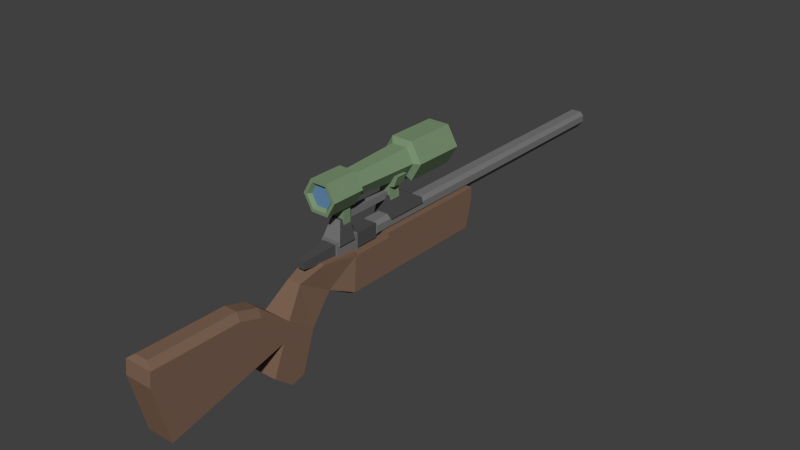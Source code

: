 # Source: sniper.blend  (saved by Blender 2.69.0; exported with 4.5.12 LTS)
import bpy
from mathutils import Matrix  # noqa: F401  (used for matrix-valued properties, if any)

bpy.ops.wm.read_factory_settings(use_empty=True)
scene = bpy.context.scene
scene.name = 'Scene'

# ---- collections
col_collection_1 = bpy.data.collections.new('Collection 1'); scene.collection.children.link(col_collection_1)

# ---- materials (node trees are filled in below, after node groups)
mat_gunmetal = bpy.data.materials.new('gunmetal')
mat_gunmetal.alpha_threshold = 0.0
mat_gunmetal.use_transparent_shadow = False
mat_gunmetal.diffuse_color = (0.07743, 0.07743, 0.07743, 1.0)
mat_gunmetal.roughness = 0.5
mat_gunmetal.specular_intensity = 0.1
mat_gunmetal.line_color = (0.0, 0.0, 0.0, 1.0)
mat_metal = bpy.data.materials.new('metal')
mat_metal.alpha_threshold = 0.0
mat_metal.use_transparent_shadow = False
mat_metal.diffuse_color = (0.1845, 0.1845, 0.1845, 1.0)
mat_metal.roughness = 0.5
mat_metal.specular_intensity = 0.1
mat_metal.line_color = (0.0, 0.0, 0.0, 1.0)
mat_wood = bpy.data.materials.new('wood')
mat_wood.alpha_threshold = 0.0
mat_wood.use_transparent_shadow = False
mat_wood.diffuse_color = (0.2064, 0.1255, 0.08512, 1.0)
mat_wood.roughness = 0.5
mat_wood.specular_intensity = 0.1
mat_wood.line_color = (0.0, 0.0, 0.0, 1.0)
mat_glass = bpy.data.materials.new('glass')
mat_glass.alpha_threshold = 0.0
mat_glass.use_transparent_shadow = False
mat_glass.diffuse_color = (0.1311, 0.2661, 0.448, 1.0)
mat_glass.roughness = 0.5
mat_glass.line_color = (0.0, 0.0, 0.0, 1.0)
mat_scope = bpy.data.materials.new('scope')
mat_scope.alpha_threshold = 0.0
mat_scope.use_transparent_shadow = False
mat_scope.diffuse_color = (0.1946, 0.2901, 0.1646, 1.0)
mat_scope.roughness = 0.5
mat_scope.line_color = (0.0, 0.0, 0.0, 1.0)

# ---- material node trees

# ---- world
world_world = bpy.data.worlds.new('World'); scene.world = world_world
world_world.color = (0.05088, 0.05088, 0.05088)
world_world.use_sun_shadow = False
world_world.sun_shadow_jitter_overblur = 0.0
world_world.cycles.sampling_method = 'MANUAL'
world_world.cycles.sample_map_resolution = 256

# ---- meshes
me_weapon_sniper = bpy.data.meshes.new('weapon_sniper')
me_weapon_sniper.from_pydata([(-0.05, 2.5, 0.19), (0.05, 2.5, 0.19), (0.05, 0.55, 0.19), (-0.05, 0.55, 0.19), (-0.05, 2.5, 0.23), (0.05, 2.5, 0.23), (0.05, 0.55, 0.23), (-0.05, 0.55, 0.23), (-0.04, 0.55, 0.16), (0.04, 0.55, 0.16), (0.04, 0.25, 0.16), (-0.04, 0.25, 0.16), (-0.04, 0.55, 0.24), (0.04, 0.55, 0.24), (0.04, 0.25, 0.24), (-0.04, 0.25, 0.24), (0.02, 0.05, 0.18), (-0.02, 0.05, 0.18), (0.02, 0.05, 0.22), (-0.02, 0.05, 0.22), (-0.05, 0.4, 0.15), (0.05, 0.4, 0.15), (0.05, 0.25, 0.15), (-0.05, 0.25, 0.15), (-0.05, 0.4, 0.25), (0.05, 0.4, 0.25), (0.05, 0.25, 0.25), (-0.05, 0.25, 0.25), (-0.06, 0.9, 0.23), (0.06, 0.9, 0.23), (0.06, 0.75, 0.23), (-0.06, 0.75, 0.23), (-0.052, 0.9, 0.26), (0.052, 0.9, 0.26), (0.03, 0.75, 0.35), (-0.03, 0.75, 0.35), (0.06, 0.65, 0.23), (-0.06, 0.65, 0.23), (0.03, 0.65, 0.35), (-0.03, 0.65, 0.35), (-0.06, 0.37, 0.23), (0.06, 0.37, 0.23), (0.06, 0.26, 0.23), (-0.06, 0.26, 0.23), (-0.03, 0.37, 0.35), (0.03, 0.37, 0.35), (0.03, 0.3, 0.35), (-0.03, 0.3, 0.35), (-0.0375, 0.365, 0.315), (0.0375, 0.365, 0.315), (0.0375, 0.315, 0.315), (-0.0375, 0.315, 0.315), (-0.0375, 0.365, 0.425), (0.0375, 0.365, 0.425), (0.0375, 0.315, 0.425), (-0.0375, 0.315, 0.425), (-0.0375, 0.735, 0.315), (0.0375, 0.735, 0.315), (0.0375, 0.665, 0.315), (-0.0375, 0.665, 0.315), (-0.03, 0.735, 0.395), (0.03, 0.735, 0.395), (0.03, 0.665, 0.395), (-0.03, 0.665, 0.395), (-0.06094, 0.735, 0.405), (0.06094, 0.735, 0.405), (0.06094, 0.665, 0.405), (-0.06094, 0.665, 0.405), (-0.08503, 0.735, 0.465), (0.08503, 0.735, 0.465), (0.08503, 0.665, 0.465), (-0.08503, 0.665, 0.465), (-0.01875, 0.6725, 0.3313), (0.01875, 0.6725, 0.3313), (0.01875, 0.3575, 0.3313), (-0.01875, 0.3575, 0.3313), (-0.01875, 0.6725, 0.3688), (0.01875, 0.6725, 0.3688), (0.01875, 0.3575, 0.3688), (-0.01875, 0.3575, 0.3688), (-0.08, 1.26, -0.05), (-0.08, -0.29, 0.1), (-0.08, -0.12, 1.49e-08), (-0.08, 0.6, 0.18), (-0.04, -7.451e-09, 0.13), (-0.0596, 0.15, 0.18), (-0.08, 0.6, 0.15), (-0.08, 1.3, 0.11), (-0.08, 0.35, 0.18), (-0.08, 1.3, 0.18), (-0.08, 0.35, 0.15), (-0.08, -0.42, 0.14), (-0.08, -0.92, 0.14), (-0.08, -0.93, 0.06), (-0.08, -0.85, -0.27), (-0.08, -0.16, -0.1), (-0.08, -0.23, -0.27), (-0.08, -0.12, -0.36), (-0.08, -0.04, -0.34), (-0.08, 0.04, -0.11), (-0.04, 0.2, 0.01), (-0.08, 0.34, -0.05), (0.08, 1.26, -0.05), (0.08, -0.29, 0.1), (0.08, -0.12, 1.49e-08), (0.08, 0.6, 0.18), (0.04, 7.451e-09, 0.13), (0.0596, 0.15, 0.18), (0.08, 0.6, 0.15), (0.08, 1.3, 0.11), (0.08, 0.35, 0.18), (0.08, 1.3, 0.18), (0.08, 0.35, 0.15), (0.08, -0.42, 0.14), (0.08, -0.92, 0.14), (0.08, -0.93, 0.06), (0.08, -0.85, -0.27), (0.08, -0.16, -0.1), (0.08, -0.23, -0.27), (0.08, -0.12, -0.36), (0.08, -0.04, -0.34), (0.08, 0.04, -0.11), (0.04, 0.2, 0.01), (0.08, 0.34, -0.05), (-0.04, -0.27, 0.13), (-0.04, -0.4, 0.17), (-0.04, -0.9, 0.17), (0.04, -0.27, 0.13), (0.04, -0.4, 0.17), (0.04, -0.9, 0.17), (-0.04, 1.2, -0.08), (-0.04, 0.34, -0.07), (0.04, 1.2, -0.08), (0.04, 0.34, -0.07), (-0.03, 2.5, 0.25), (0.03, 2.5, 0.25), (0.03, 0.55, 0.25), (-0.03, 0.55, 0.25), (-0.02, 2.5, 0.15), (0.02, 2.5, 0.15), (0.02, 0.55, 0.15), (-0.02, 0.55, 0.15), (0.045, 0.78, 0.4221), (0.09, 0.78, 0.5), (0.125, 1.1, 0.5), (0.125, 0.8, 0.5), (0.0625, 1.1, 0.3917), (0.0625, 0.8, 0.3917), (-0.0625, 1.1, 0.3917), (-0.0625, 0.8, 0.3917), (-0.125, 1.1, 0.5), (-0.125, 0.8, 0.5), (-0.0625, 1.1, 0.6083), (-0.0625, 0.8, 0.6083), (0.0625, 1.1, 0.6083), (0.0625, 0.8, 0.6083), (-0.045, 0.78, 0.4221), (-0.09, 0.78, 0.5), (-0.045, 0.78, 0.5779), (0.045, 0.78, 0.5779), (0.036, 0.41, 0.4376), (0.072, 0.41, 0.5), (-0.036, 0.41, 0.4376), (-0.072, 0.41, 0.5), (-0.036, 0.41, 0.5624), (0.036, 0.41, 0.5624), (0.05, 0.39, 0.4134), (0.1, 0.39, 0.5), (-0.05, 0.39, 0.4134), (-0.1, 0.39, 0.5), (-0.05, 0.39, 0.5866), (0.05, 0.39, 0.5866), (0.05, 0.19, 0.4134), (0.1, 0.19, 0.5), (-0.05, 0.19, 0.4134), (-0.1, 0.19, 0.5), (-0.05, 0.19, 0.5866), (0.05, 0.19, 0.5866), (0.04, 0.19, 0.4307), (0.08, 0.19, 0.5), (-0.04, 0.19, 0.4307), (-0.08, 0.19, 0.5), (-0.04, 0.19, 0.5693), (0.04, 0.19, 0.5693), (0.032, 0.21, 0.4446), (0.064, 0.21, 0.5), (-0.032, 0.21, 0.4446), (-0.064, 0.21, 0.5), (-0.032, 0.21, 0.5554), (0.032, 0.21, 0.5554), (0.1, 1.1, 0.5), (0.05, 1.1, 0.4134), (-0.05, 1.1, 0.4134), (-0.1, 1.1, 0.5), (-0.05, 1.1, 0.5866), (0.05, 1.1, 0.5866), (0.08, 1.07, 0.5), (0.04, 1.07, 0.4307), (-0.04, 1.07, 0.4307), (-0.08, 1.07, 0.5), (-0.04, 1.07, 0.5693), (0.04, 1.07, 0.5693)], [], [(4, 5, 1, 0), (5, 6, 2, 1), (6, 7, 3, 2), (7, 4, 0, 3), (2, 3, 141, 140), (6, 5, 135, 136), (24, 25, 21, 20), (13, 14, 10, 9), (10, 14, 18, 16), (15, 12, 8, 11), (8, 9, 10, 11), (15, 14, 13, 12), (18, 19, 17, 16), (11, 10, 16, 17), (15, 11, 17, 19), (14, 15, 19, 18), (25, 26, 22, 21), (26, 27, 23, 22), (27, 24, 20, 23), (20, 21, 22, 23), (27, 26, 25, 24), (32, 33, 29, 28), (33, 34, 30, 29), (34, 35, 39, 38), (35, 32, 28, 31), (28, 29, 30, 31), (35, 34, 33, 32), (38, 39, 37, 36), (30, 34, 38, 36), (31, 30, 36, 37), (35, 31, 37, 39), (44, 45, 41, 40), (45, 46, 42, 41), (47, 44, 40, 43), (40, 41, 42, 43), (47, 46, 45, 44), (52, 53, 49, 48), (53, 54, 50, 49), (54, 55, 51, 50), (55, 52, 48, 51), (42, 46, 47, 43), (60, 61, 57, 56), (61, 62, 58, 57), (62, 63, 59, 58), (63, 60, 56, 59), (60, 63, 67, 64), (62, 61, 65, 66), (63, 62, 66, 67), (61, 60, 64, 65), (64, 67, 71, 68), (67, 66, 70, 71), (66, 65, 69, 70), (65, 64, 68, 69), (68, 71, 70, 69), (77, 78, 74, 73), (79, 76, 72, 75), (72, 73, 74, 75), (79, 78, 77, 76), (83, 89, 87, 86), (90, 86, 80, 101), (80, 86, 87), (90, 100, 85, 88), (101, 100, 90), (93, 92, 91, 94), (94, 91, 81, 95), (81, 82, 95), (97, 96, 95, 98), (98, 95, 82, 99), (106, 104, 121, 122), (106, 122, 107), (105, 108, 109, 111), (112, 123, 102, 108), (102, 109, 108), (112, 110, 107, 122), (123, 112, 122), (115, 116, 113, 114), (116, 117, 103, 113), (103, 117, 104), (119, 120, 117, 118), (120, 121, 104, 117), (84, 100, 99, 82), (85, 100, 84), (101, 80, 130, 131), (114, 113, 128, 129), (92, 114, 129, 126), (95, 117, 116, 94), (99, 121, 120, 98), (85, 107, 110, 88), (98, 120, 119, 97), (82, 104, 106, 84), (88, 110, 112, 90), (94, 116, 115, 93), (100, 122, 121, 99), (93, 115, 114, 92), (97, 119, 118, 96), (83, 86, 108, 105), (87, 89, 111, 109), (84, 106, 107, 85), (81, 91, 125, 124), (86, 90, 112, 108), (96, 118, 117, 95), (89, 83, 105, 111), (113, 103, 127, 128), (91, 92, 126, 125), (126, 129, 128, 125), (125, 128, 127, 124), (103, 104, 127), (81, 124, 82), (104, 82, 124, 127), (102, 123, 133, 132), (132, 130, 80, 102), (80, 87, 109, 102), (131, 130, 132, 133), (122, 100, 131, 133), (101, 131, 100), (123, 122, 133), (137, 136, 135, 134), (7, 6, 136, 137), (5, 4, 134, 135), (4, 7, 137, 134), (138, 139, 140, 141), (0, 1, 139, 138), (3, 0, 138, 141), (1, 2, 140, 139), (142, 143, 161, 160), (151, 149, 156, 157), (144, 145, 147, 146), (156, 142, 160, 162), (153, 151, 157, 158), (146, 147, 149, 148), (162, 160, 166, 168), (155, 153, 158, 159), (148, 149, 151, 150), (147, 145, 143, 142), (159, 158, 164, 165), (150, 151, 153, 152), (145, 155, 159, 143), (154, 155, 145, 144), (152, 153, 155, 154), (143, 159, 165, 161), (149, 147, 142, 156), (152, 154, 195, 194), (157, 156, 162, 163), (158, 157, 163, 164), (170, 169, 175, 176), (163, 162, 168, 169), (164, 163, 169, 170), (165, 164, 170, 171), (160, 161, 167, 166), (161, 165, 171, 167), (172, 173, 179, 178), (171, 170, 176, 177), (166, 167, 173, 172), (167, 171, 177, 173), (168, 166, 172, 174), (169, 168, 174, 175), (181, 180, 186, 187), (173, 177, 183, 179), (174, 172, 178, 180), (175, 174, 180, 181), (176, 175, 181, 182), (177, 176, 182, 183), (185, 189, 188, 187), (182, 181, 187, 188), (183, 182, 188, 189), (178, 179, 185, 184), (179, 183, 189, 185), (180, 178, 184, 186), (194, 195, 201, 200), (150, 152, 194, 193), (148, 150, 193, 192), (146, 148, 192, 191), (154, 144, 190, 195), (144, 146, 191, 190), (193, 194, 200, 199), (192, 193, 199, 198), (191, 192, 198, 197), (195, 190, 196, 201), (190, 191, 197, 196), (199, 200, 201, 196), (196, 197, 198, 199), (187, 186, 184, 185)])
me_weapon_sniper.polygons.foreach_set('material_index', [1, 1, 1, 1, 1, 1, 1, 0, 0, 0, 0, 0, 0, 0, 0, 0, 1, 1, 1, 1, 1, 0, 0, 0, 0, 0, 0, 0, 0, 0, 0, 0, 0, 0, 0, 0, 4, 4, 4, 4, 1, 4, 4, 4, 4, 4, 4, 4, 4, 4, 4, 4, 4, 4, 1, 1, 1, 1, 2, 2, 2, 2, 2, 2, 2, 2, 2, 2, 2, 2, 2, 2, 2, 2, 2, 2, 2, 2, 2, 2, 2, 2, 2, 2, 2, 2, 2, 2, 2, 2, 2, 2, 2, 2, 2, 2, 2, 2, 2, 2, 2, 2, 2, 2, 2, 2, 2, 2, 2, 2, 2, 2, 2, 2, 2, 2, 1, 1, 1, 1, 1, 1, 1, 1, 4, 4, 4, 4, 4, 4, 4, 4, 4, 4, 4, 4, 4, 4, 4, 4, 4, 4, 4, 4, 4, 4, 4, 4, 4, 4, 4, 4, 4, 4, 4, 4, 4, 4, 4, 4, 4, 4, 3, 4, 4, 4, 4, 4, 4, 4, 4, 4, 4, 4, 4, 4, 4, 4, 4, 3, 3, 3])
me_weapon_sniper.materials.append(mat_gunmetal)
me_weapon_sniper.materials.append(mat_metal)
me_weapon_sniper.materials.append(mat_wood)
me_weapon_sniper.materials.append(mat_glass)
me_weapon_sniper.materials.append(mat_scope)
me_weapon_sniper.use_remesh_preserve_volume = False
me_weapon_sniper.use_remesh_preserve_attributes = False
me_weapon_sniper.use_mirror_vertex_groups = False
me_weapon_sniper.update()

# ---- objects
ob_weapon_sniper = bpy.data.objects.new('weapon_sniper', me_weapon_sniper)

# ---- transforms, parenting, visibility, modifiers, constraints
ob_weapon_sniper.location = (0.0, 0.0, 0.0)
ob_weapon_sniper.lineart.crease_threshold = 0.0

# ---- collection membership
col_collection_1.objects.link(ob_weapon_sniper)

# ---- scene / render settings (as saved in the file)
scene.frame_start = 20; scene.frame_end = 100; scene.frame_set(1)
scene.render.engine = 'BLENDER_EEVEE_NEXT'
scene.render.image_settings.compression = 90
scene.render.resolution_percentage = 50
scene.render.dither_intensity = 0.0
scene.cycles.use_denoising = False
scene.cycles.samples = 10
scene.cycles.sampling_pattern = 'TABULATED_SOBOL'
scene.cycles.light_sampling_threshold = 0.0
scene.cycles.use_adaptive_sampling = False
scene.cycles.use_light_tree = False
scene.cycles.blur_glossy = 0.0
scene.cycles.volume_bounces = 1
scene.cycles.pixel_filter_type = 'GAUSSIAN'
scene.cycles.sample_clamp_indirect = 0.0
scene.view_settings.view_transform = 'Standard'
bpy.context.view_layer.update()

# ---- added for rendering (the .blend has no active camera and no usable light): camera, sun
cam_auto = bpy.data.cameras.new('AutoCamera')
cam_auto.lens = 50.0
cam_auto.sensor_width = 36.0
cam_auto.clip_end = 1000.0
ob_auto_camera = bpy.data.objects.new('AutoCamera', cam_auto)
scene.collection.objects.link(ob_auto_camera)
ob_auto_camera.location = (3.30564, -3.18177, 2.76864)
ob_auto_camera.rotation_euler = (1.09748, -7.21219e-08, 0.694738)
scene.camera = ob_auto_camera
light_auto_sun = bpy.data.lights.new('AutoSun', 'SUN')
light_auto_sun.energy = 3.0
light_auto_sun.angle = 0.0523599
ob_auto_sun = bpy.data.objects.new('AutoSun', light_auto_sun)
scene.collection.objects.link(ob_auto_sun)
ob_auto_sun.rotation_euler = (0.872665, 0.174533, 0.523599)
bpy.context.view_layer.update()
